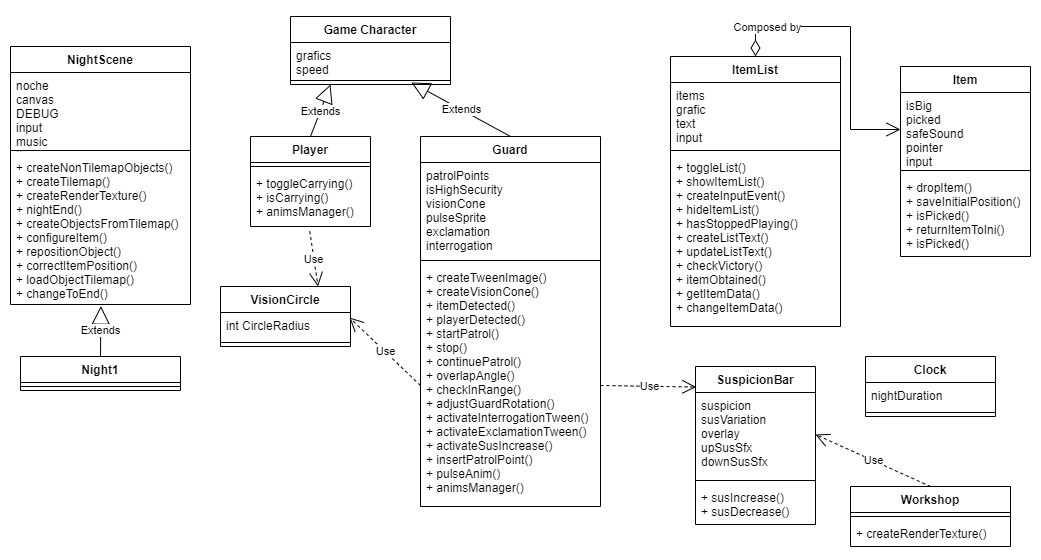

The diagram above was exported from draw.io. Its source (the exported page's mxGraphModel, read from the mxfile embedded in the PNG):
<mxGraphModel dx="2031" dy="1089" grid="1" gridSize="10" guides="1" tooltips="1" connect="1" arrows="1" fold="1" page="1" pageScale="1" pageWidth="1654" pageHeight="1169" math="0" shadow="0">
  <root>
    <mxCell id="0" />
    <mxCell id="1" parent="0" />
    <mxCell id="YGG_TNB3SbQ8pYopSNqa-13" value="Game Character&#10;" style="swimlane;fontStyle=1;align=center;verticalAlign=top;childLayout=stackLayout;horizontal=1;startSize=26;horizontalStack=0;resizeParent=1;resizeParentMax=0;resizeLast=0;collapsible=1;marginBottom=0;" parent="1" vertex="1">
      <mxGeometry x="660" y="50" width="160" height="68" as="geometry" />
    </mxCell>
    <mxCell id="YGG_TNB3SbQ8pYopSNqa-14" value="grafics&#10;speed" style="text;strokeColor=none;fillColor=none;align=left;verticalAlign=top;spacingLeft=4;spacingRight=4;overflow=hidden;rotatable=0;points=[[0,0.5],[1,0.5]];portConstraint=eastwest;" parent="YGG_TNB3SbQ8pYopSNqa-13" vertex="1">
      <mxGeometry y="26" width="160" height="34" as="geometry" />
    </mxCell>
    <mxCell id="YGG_TNB3SbQ8pYopSNqa-15" value="" style="line;strokeWidth=1;fillColor=none;align=left;verticalAlign=middle;spacingTop=-1;spacingLeft=3;spacingRight=3;rotatable=0;labelPosition=right;points=[];portConstraint=eastwest;" parent="YGG_TNB3SbQ8pYopSNqa-13" vertex="1">
      <mxGeometry y="60" width="160" height="8" as="geometry" />
    </mxCell>
    <mxCell id="YGG_TNB3SbQ8pYopSNqa-17" value="Player" style="swimlane;fontStyle=1;align=center;verticalAlign=top;childLayout=stackLayout;horizontal=1;startSize=26;horizontalStack=0;resizeParent=1;resizeParentMax=0;resizeLast=0;collapsible=1;marginBottom=0;" parent="1" vertex="1">
      <mxGeometry x="620" y="170" width="120" height="90" as="geometry" />
    </mxCell>
    <mxCell id="YGG_TNB3SbQ8pYopSNqa-19" value="" style="line;strokeWidth=1;fillColor=none;align=left;verticalAlign=middle;spacingTop=-1;spacingLeft=3;spacingRight=3;rotatable=0;labelPosition=right;points=[];portConstraint=eastwest;" parent="YGG_TNB3SbQ8pYopSNqa-17" vertex="1">
      <mxGeometry y="26" width="120" height="8" as="geometry" />
    </mxCell>
    <mxCell id="YGG_TNB3SbQ8pYopSNqa-20" value="+ toggleCarrying()&#10;+ isCarrying()&#10;+ animsManager()" style="text;strokeColor=none;fillColor=none;align=left;verticalAlign=top;spacingLeft=4;spacingRight=4;overflow=hidden;rotatable=0;points=[[0,0.5],[1,0.5]];portConstraint=eastwest;" parent="YGG_TNB3SbQ8pYopSNqa-17" vertex="1">
      <mxGeometry y="34" width="120" height="56" as="geometry" />
    </mxCell>
    <mxCell id="YGG_TNB3SbQ8pYopSNqa-21" value="Guard" style="swimlane;fontStyle=1;align=center;verticalAlign=top;childLayout=stackLayout;horizontal=1;startSize=26;horizontalStack=0;resizeParent=1;resizeParentMax=0;resizeLast=0;collapsible=1;marginBottom=0;" parent="1" vertex="1">
      <mxGeometry x="790" y="170" width="180" height="370" as="geometry" />
    </mxCell>
    <mxCell id="YGG_TNB3SbQ8pYopSNqa-22" value="patrolPoints&#10;isHighSecurity&#10;visionCone&#10;pulseSprite&#10;exclamation&#10;interrogation" style="text;strokeColor=none;fillColor=none;align=left;verticalAlign=top;spacingLeft=4;spacingRight=4;overflow=hidden;rotatable=0;points=[[0,0.5],[1,0.5]];portConstraint=eastwest;" parent="YGG_TNB3SbQ8pYopSNqa-21" vertex="1">
      <mxGeometry y="26" width="180" height="94" as="geometry" />
    </mxCell>
    <mxCell id="YGG_TNB3SbQ8pYopSNqa-23" value="" style="line;strokeWidth=1;fillColor=none;align=left;verticalAlign=middle;spacingTop=-1;spacingLeft=3;spacingRight=3;rotatable=0;labelPosition=right;points=[];portConstraint=eastwest;" parent="YGG_TNB3SbQ8pYopSNqa-21" vertex="1">
      <mxGeometry y="120" width="180" height="8" as="geometry" />
    </mxCell>
    <mxCell id="YGG_TNB3SbQ8pYopSNqa-24" value="+ createTweenImage()&#10;+ createVisionCone()&#10;+ itemDetected()&#10;+ playerDetected()&#10;+ startPatrol()&#10;+ stop()&#10;+ continuePatrol() &#10;+ overlapAngle()&#10;+ checkInRange()&#10;+ adjustGuardRotation()&#10;+ activateInterrogationTween()&#10;+ activateExclamationTween()&#10;+ activateSusIncrease()&#10;+ insertPatrolPoint()&#10;+ pulseAnim()&#10;+ animsManager()" style="text;strokeColor=none;fillColor=none;align=left;verticalAlign=top;spacingLeft=4;spacingRight=4;overflow=hidden;rotatable=0;points=[[0,0.5],[1,0.5]];portConstraint=eastwest;" parent="YGG_TNB3SbQ8pYopSNqa-21" vertex="1">
      <mxGeometry y="128" width="180" height="242" as="geometry" />
    </mxCell>
    <mxCell id="YGG_TNB3SbQ8pYopSNqa-25" value="SuspicionBar" style="swimlane;fontStyle=1;align=center;verticalAlign=top;childLayout=stackLayout;horizontal=1;startSize=26;horizontalStack=0;resizeParent=1;resizeParentMax=0;resizeLast=0;collapsible=1;marginBottom=0;" parent="1" vertex="1">
      <mxGeometry x="1065" y="400" width="120" height="158" as="geometry" />
    </mxCell>
    <mxCell id="YGG_TNB3SbQ8pYopSNqa-26" value="suspicion&#10;susVariation&#10;overlay&#10;upSusSfx&#10;downSusSfx&#10;" style="text;strokeColor=none;fillColor=none;align=left;verticalAlign=top;spacingLeft=4;spacingRight=4;overflow=hidden;rotatable=0;points=[[0,0.5],[1,0.5]];portConstraint=eastwest;" parent="YGG_TNB3SbQ8pYopSNqa-25" vertex="1">
      <mxGeometry y="26" width="120" height="84" as="geometry" />
    </mxCell>
    <mxCell id="YGG_TNB3SbQ8pYopSNqa-27" value="" style="line;strokeWidth=1;fillColor=none;align=left;verticalAlign=middle;spacingTop=-1;spacingLeft=3;spacingRight=3;rotatable=0;labelPosition=right;points=[];portConstraint=eastwest;" parent="YGG_TNB3SbQ8pYopSNqa-25" vertex="1">
      <mxGeometry y="110" width="120" height="8" as="geometry" />
    </mxCell>
    <mxCell id="YGG_TNB3SbQ8pYopSNqa-28" value="+ susIncrease()&#10;+ susDecrease()" style="text;strokeColor=none;fillColor=none;align=left;verticalAlign=top;spacingLeft=4;spacingRight=4;overflow=hidden;rotatable=0;points=[[0,0.5],[1,0.5]];portConstraint=eastwest;" parent="YGG_TNB3SbQ8pYopSNqa-25" vertex="1">
      <mxGeometry y="118" width="120" height="40" as="geometry" />
    </mxCell>
    <mxCell id="YGG_TNB3SbQ8pYopSNqa-33" value="Clock&#10;" style="swimlane;fontStyle=1;align=center;verticalAlign=top;childLayout=stackLayout;horizontal=1;startSize=26;horizontalStack=0;resizeParent=1;resizeParentMax=0;resizeLast=0;collapsible=1;marginBottom=0;" parent="1" vertex="1">
      <mxGeometry x="1235" y="390" width="130" height="60" as="geometry" />
    </mxCell>
    <mxCell id="YGG_TNB3SbQ8pYopSNqa-34" value="nightDuration" style="text;strokeColor=none;fillColor=none;align=left;verticalAlign=top;spacingLeft=4;spacingRight=4;overflow=hidden;rotatable=0;points=[[0,0.5],[1,0.5]];portConstraint=eastwest;" parent="YGG_TNB3SbQ8pYopSNqa-33" vertex="1">
      <mxGeometry y="26" width="130" height="26" as="geometry" />
    </mxCell>
    <mxCell id="YGG_TNB3SbQ8pYopSNqa-35" value="" style="line;strokeWidth=1;fillColor=none;align=left;verticalAlign=middle;spacingTop=-1;spacingLeft=3;spacingRight=3;rotatable=0;labelPosition=right;points=[];portConstraint=eastwest;" parent="YGG_TNB3SbQ8pYopSNqa-33" vertex="1">
      <mxGeometry y="52" width="130" height="8" as="geometry" />
    </mxCell>
    <mxCell id="E02a8hWNov4tOwV5ccgA-12" value="Extends" style="endArrow=block;endSize=16;endFill=0;html=1;exitX=0.5;exitY=0;exitDx=0;exitDy=0;entryX=0.25;entryY=1;entryDx=0;entryDy=0;" parent="1" source="YGG_TNB3SbQ8pYopSNqa-17" edge="1" target="YGG_TNB3SbQ8pYopSNqa-13">
      <mxGeometry width="160" relative="1" as="geometry">
        <mxPoint x="670" y="340" as="sourcePoint" />
        <mxPoint x="750" y="220" as="targetPoint" />
      </mxGeometry>
    </mxCell>
    <mxCell id="E02a8hWNov4tOwV5ccgA-14" value="Extends" style="endArrow=block;endSize=16;endFill=0;html=1;exitX=0.5;exitY=0;exitDx=0;exitDy=0;entryX=0.756;entryY=0.75;entryDx=0;entryDy=0;entryPerimeter=0;" parent="1" source="YGG_TNB3SbQ8pYopSNqa-21" edge="1" target="YGG_TNB3SbQ8pYopSNqa-15">
      <mxGeometry width="160" relative="1" as="geometry">
        <mxPoint x="790" y="330" as="sourcePoint" />
        <mxPoint x="830" y="220" as="targetPoint" />
      </mxGeometry>
    </mxCell>
    <mxCell id="E02a8hWNov4tOwV5ccgA-15" value="Use" style="endArrow=open;endSize=12;dashed=1;html=1;entryX=0.006;entryY=0.13;entryDx=0;entryDy=0;entryPerimeter=0;exitX=1;exitY=0.5;exitDx=0;exitDy=0;" parent="1" source="YGG_TNB3SbQ8pYopSNqa-24" target="YGG_TNB3SbQ8pYopSNqa-25" edge="1">
      <mxGeometry width="160" relative="1" as="geometry">
        <mxPoint x="950" y="380" as="sourcePoint" />
        <mxPoint x="1100" y="480" as="targetPoint" />
      </mxGeometry>
    </mxCell>
    <mxCell id="YGG_TNB3SbQ8pYopSNqa-46" value="ItemList" style="swimlane;fontStyle=1;align=center;verticalAlign=top;childLayout=stackLayout;horizontal=1;startSize=26;horizontalStack=0;resizeParent=1;resizeParentMax=0;resizeLast=0;collapsible=1;marginBottom=0;" parent="1" vertex="1">
      <mxGeometry x="1040" y="90" width="170" height="270" as="geometry" />
    </mxCell>
    <mxCell id="YGG_TNB3SbQ8pYopSNqa-47" value="items&#10;grafic&#10;text&#10;input" style="text;strokeColor=none;fillColor=none;align=left;verticalAlign=top;spacingLeft=4;spacingRight=4;overflow=hidden;rotatable=0;points=[[0,0.5],[1,0.5]];portConstraint=eastwest;" parent="YGG_TNB3SbQ8pYopSNqa-46" vertex="1">
      <mxGeometry y="26" width="170" height="64" as="geometry" />
    </mxCell>
    <mxCell id="YGG_TNB3SbQ8pYopSNqa-48" value="" style="line;strokeWidth=1;fillColor=none;align=left;verticalAlign=middle;spacingTop=-1;spacingLeft=3;spacingRight=3;rotatable=0;labelPosition=right;points=[];portConstraint=eastwest;" parent="YGG_TNB3SbQ8pYopSNqa-46" vertex="1">
      <mxGeometry y="90" width="170" height="8" as="geometry" />
    </mxCell>
    <mxCell id="YGG_TNB3SbQ8pYopSNqa-49" value="+ toggleList()&#10;+ showItemList()&#10;+ createInputEvent()&#10;+ hideItemList()&#10;+ hasStoppedPlaying()&#10;+ createListText()&#10;+ updateListText()&#10;+ checkVictory()&#10;+ itemObtained()&#10;+ getItemData()&#10;+ changeItemData()&#10;" style="text;strokeColor=none;fillColor=none;align=left;verticalAlign=top;spacingLeft=4;spacingRight=4;overflow=hidden;rotatable=0;points=[[0,0.5],[1,0.5]];portConstraint=eastwest;" parent="YGG_TNB3SbQ8pYopSNqa-46" vertex="1">
      <mxGeometry y="98" width="170" height="172" as="geometry" />
    </mxCell>
    <mxCell id="YGG_TNB3SbQ8pYopSNqa-51" value="" style="endArrow=open;html=1;endSize=12;startArrow=diamondThin;startSize=14;startFill=0;edgeStyle=orthogonalEdgeStyle;align=left;verticalAlign=bottom;rounded=0;exitX=0.5;exitY=0;exitDx=0;exitDy=0;entryX=0;entryY=0.5;entryDx=0;entryDy=0;" parent="1" source="YGG_TNB3SbQ8pYopSNqa-46" target="ujUZmYTPrD748Yie5owp-3" edge="1">
      <mxGeometry x="-0.7626" y="11" relative="1" as="geometry">
        <mxPoint x="1280" y="230" as="sourcePoint" />
        <mxPoint x="1250" y="153" as="targetPoint" />
        <Array as="points">
          <mxPoint x="1125" y="60" />
          <mxPoint x="1220" y="60" />
          <mxPoint x="1220" y="163" />
        </Array>
        <mxPoint as="offset" />
      </mxGeometry>
    </mxCell>
    <mxCell id="YnypqnLCzL1ROXx-QhFG-14" value="Composed by" style="edgeLabel;html=1;align=center;verticalAlign=middle;resizable=0;points=[];" parent="YGG_TNB3SbQ8pYopSNqa-51" vertex="1" connectable="0">
      <mxGeometry x="-0.5257" relative="1" as="geometry">
        <mxPoint x="-24" as="offset" />
      </mxGeometry>
    </mxCell>
    <mxCell id="YnypqnLCzL1ROXx-QhFG-5" value="Use" style="endArrow=open;endSize=12;dashed=1;html=1;exitX=0.5;exitY=0;exitDx=0;exitDy=0;entryX=1;entryY=0.5;entryDx=0;entryDy=0;" parent="1" source="PCljB5kTWg9NG0CnkWO_-3" target="YGG_TNB3SbQ8pYopSNqa-26" edge="1">
      <mxGeometry width="160" relative="1" as="geometry">
        <mxPoint x="1050" y="600" as="sourcePoint" />
        <mxPoint x="1130" y="480" as="targetPoint" />
      </mxGeometry>
    </mxCell>
    <mxCell id="YnypqnLCzL1ROXx-QhFG-6" value="VisionCircle" style="swimlane;fontStyle=1;align=center;verticalAlign=top;childLayout=stackLayout;horizontal=1;startSize=26;horizontalStack=0;resizeParent=1;resizeParentMax=0;resizeLast=0;collapsible=1;marginBottom=0;" parent="1" vertex="1">
      <mxGeometry x="590" y="320" width="130" height="60" as="geometry" />
    </mxCell>
    <mxCell id="YnypqnLCzL1ROXx-QhFG-7" value="int CircleRadius" style="text;strokeColor=none;fillColor=none;align=left;verticalAlign=top;spacingLeft=4;spacingRight=4;overflow=hidden;rotatable=0;points=[[0,0.5],[1,0.5]];portConstraint=eastwest;" parent="YnypqnLCzL1ROXx-QhFG-6" vertex="1">
      <mxGeometry y="26" width="130" height="26" as="geometry" />
    </mxCell>
    <mxCell id="YnypqnLCzL1ROXx-QhFG-8" value="" style="line;strokeWidth=1;fillColor=none;align=left;verticalAlign=middle;spacingTop=-1;spacingLeft=3;spacingRight=3;rotatable=0;labelPosition=right;points=[];portConstraint=eastwest;" parent="YnypqnLCzL1ROXx-QhFG-6" vertex="1">
      <mxGeometry y="52" width="130" height="8" as="geometry" />
    </mxCell>
    <mxCell id="YnypqnLCzL1ROXx-QhFG-10" value="Use" style="endArrow=open;endSize=12;dashed=1;html=1;entryX=0.75;entryY=0;entryDx=0;entryDy=0;exitX=0.494;exitY=1.083;exitDx=0;exitDy=0;exitPerimeter=0;" parent="1" source="YGG_TNB3SbQ8pYopSNqa-20" target="YnypqnLCzL1ROXx-QhFG-6" edge="1">
      <mxGeometry width="160" relative="1" as="geometry">
        <mxPoint x="910" y="497.014" as="sourcePoint" />
        <mxPoint x="910" y="600" as="targetPoint" />
      </mxGeometry>
    </mxCell>
    <mxCell id="YnypqnLCzL1ROXx-QhFG-11" value="Use" style="endArrow=open;endSize=12;dashed=1;html=1;entryX=0.992;entryY=0.192;entryDx=0;entryDy=0;exitX=0;exitY=0.5;exitDx=0;exitDy=0;entryPerimeter=0;" parent="1" source="YGG_TNB3SbQ8pYopSNqa-24" target="YnypqnLCzL1ROXx-QhFG-7" edge="1">
      <mxGeometry width="160" relative="1" as="geometry">
        <mxPoint x="885" y="520" as="sourcePoint" />
        <mxPoint x="700" y="510" as="targetPoint" />
      </mxGeometry>
    </mxCell>
    <mxCell id="PCljB5kTWg9NG0CnkWO_-3" value="Workshop" style="swimlane;fontStyle=1;align=center;verticalAlign=top;childLayout=stackLayout;horizontal=1;startSize=26;horizontalStack=0;resizeParent=1;resizeParentMax=0;resizeLast=0;collapsible=1;marginBottom=0;" parent="1" vertex="1">
      <mxGeometry x="1220" y="520" width="160" height="60" as="geometry" />
    </mxCell>
    <mxCell id="PCljB5kTWg9NG0CnkWO_-5" value="" style="line;strokeWidth=1;fillColor=none;align=left;verticalAlign=middle;spacingTop=-1;spacingLeft=3;spacingRight=3;rotatable=0;labelPosition=right;points=[];portConstraint=eastwest;" parent="PCljB5kTWg9NG0CnkWO_-3" vertex="1">
      <mxGeometry y="26" width="160" height="8" as="geometry" />
    </mxCell>
    <mxCell id="PCljB5kTWg9NG0CnkWO_-6" value="+ createRenderTexture()" style="text;strokeColor=none;fillColor=none;align=left;verticalAlign=top;spacingLeft=4;spacingRight=4;overflow=hidden;rotatable=0;points=[[0,0.5],[1,0.5]];portConstraint=eastwest;" parent="PCljB5kTWg9NG0CnkWO_-3" vertex="1">
      <mxGeometry y="34" width="160" height="26" as="geometry" />
    </mxCell>
    <mxCell id="ujUZmYTPrD748Yie5owp-2" value="Item" style="swimlane;fontStyle=1;align=center;verticalAlign=top;childLayout=stackLayout;horizontal=1;startSize=26;horizontalStack=0;resizeParent=1;resizeParentMax=0;resizeLast=0;collapsible=1;marginBottom=0;" vertex="1" parent="1">
      <mxGeometry x="1270" y="100" width="130" height="190" as="geometry" />
    </mxCell>
    <mxCell id="ujUZmYTPrD748Yie5owp-3" value="isBig&#10;picked&#10;safeSound&#10;pointer&#10;input" style="text;strokeColor=none;fillColor=none;align=left;verticalAlign=top;spacingLeft=4;spacingRight=4;overflow=hidden;rotatable=0;points=[[0,0.5],[1,0.5]];portConstraint=eastwest;" vertex="1" parent="ujUZmYTPrD748Yie5owp-2">
      <mxGeometry y="26" width="130" height="74" as="geometry" />
    </mxCell>
    <mxCell id="ujUZmYTPrD748Yie5owp-4" value="" style="line;strokeWidth=1;fillColor=none;align=left;verticalAlign=middle;spacingTop=-1;spacingLeft=3;spacingRight=3;rotatable=0;labelPosition=right;points=[];portConstraint=eastwest;" vertex="1" parent="ujUZmYTPrD748Yie5owp-2">
      <mxGeometry y="100" width="130" height="8" as="geometry" />
    </mxCell>
    <mxCell id="ujUZmYTPrD748Yie5owp-5" value="+ dropItem()&#10;+ saveInitialPosition()&#10;+ isPicked()&#10;+ returnItemToIni()&#10;+ isPicked()" style="text;strokeColor=none;fillColor=none;align=left;verticalAlign=top;spacingLeft=4;spacingRight=4;overflow=hidden;rotatable=0;points=[[0,0.5],[1,0.5]];portConstraint=eastwest;" vertex="1" parent="ujUZmYTPrD748Yie5owp-2">
      <mxGeometry y="108" width="130" height="82" as="geometry" />
    </mxCell>
    <mxCell id="ujUZmYTPrD748Yie5owp-7" value="NightScene" style="swimlane;fontStyle=1;align=center;verticalAlign=top;childLayout=stackLayout;horizontal=1;startSize=26;horizontalStack=0;resizeParent=1;resizeParentMax=0;resizeLast=0;collapsible=1;marginBottom=0;" vertex="1" parent="1">
      <mxGeometry x="380" y="80" width="180" height="258" as="geometry" />
    </mxCell>
    <mxCell id="ujUZmYTPrD748Yie5owp-8" value="noche&#10;canvas&#10;DEBUG&#10;input&#10;music&#10;timer" style="text;strokeColor=none;fillColor=none;align=left;verticalAlign=top;spacingLeft=4;spacingRight=4;overflow=hidden;rotatable=0;points=[[0,0.5],[1,0.5]];portConstraint=eastwest;" vertex="1" parent="ujUZmYTPrD748Yie5owp-7">
      <mxGeometry y="26" width="180" height="74" as="geometry" />
    </mxCell>
    <mxCell id="ujUZmYTPrD748Yie5owp-9" value="" style="line;strokeWidth=1;fillColor=none;align=left;verticalAlign=middle;spacingTop=-1;spacingLeft=3;spacingRight=3;rotatable=0;labelPosition=right;points=[];portConstraint=eastwest;" vertex="1" parent="ujUZmYTPrD748Yie5owp-7">
      <mxGeometry y="100" width="180" height="8" as="geometry" />
    </mxCell>
    <mxCell id="ujUZmYTPrD748Yie5owp-10" value="+ createNonTilemapObjects()&#10;+ createTilemap()&#10;+ createRenderTexture()&#10;+ nightEnd()&#10;+ createObjectsFromTilemap()&#10;+ configureItem()&#10;+ repositionObject()&#10;+ correctItemPosition()&#10;+ loadObjectTilemap()&#10;+ changeToEnd()" style="text;strokeColor=none;fillColor=none;align=left;verticalAlign=top;spacingLeft=4;spacingRight=4;overflow=hidden;rotatable=0;points=[[0,0.5],[1,0.5]];portConstraint=eastwest;" vertex="1" parent="ujUZmYTPrD748Yie5owp-7">
      <mxGeometry y="108" width="180" height="150" as="geometry" />
    </mxCell>
    <mxCell id="ujUZmYTPrD748Yie5owp-16" value="Night1" style="swimlane;fontStyle=1;align=center;verticalAlign=top;childLayout=stackLayout;horizontal=1;startSize=26;horizontalStack=0;resizeParent=1;resizeParentMax=0;resizeLast=0;collapsible=1;marginBottom=0;" vertex="1" parent="1">
      <mxGeometry x="390" y="390" width="160" height="34" as="geometry" />
    </mxCell>
    <mxCell id="ujUZmYTPrD748Yie5owp-18" value="" style="line;strokeWidth=1;fillColor=none;align=left;verticalAlign=middle;spacingTop=-1;spacingLeft=3;spacingRight=3;rotatable=0;labelPosition=right;points=[];portConstraint=eastwest;" vertex="1" parent="ujUZmYTPrD748Yie5owp-16">
      <mxGeometry y="26" width="160" height="8" as="geometry" />
    </mxCell>
    <mxCell id="ujUZmYTPrD748Yie5owp-20" value="Extends" style="endArrow=block;endSize=16;endFill=0;html=1;rounded=0;exitX=0.5;exitY=0;exitDx=0;exitDy=0;entryX=0.502;entryY=1.01;entryDx=0;entryDy=0;entryPerimeter=0;" edge="1" parent="1" source="ujUZmYTPrD748Yie5owp-16" target="ujUZmYTPrD748Yie5owp-10">
      <mxGeometry width="160" relative="1" as="geometry">
        <mxPoint x="480" y="270" as="sourcePoint" />
        <mxPoint x="390" y="340" as="targetPoint" />
      </mxGeometry>
    </mxCell>
  </root>
</mxGraphModel>